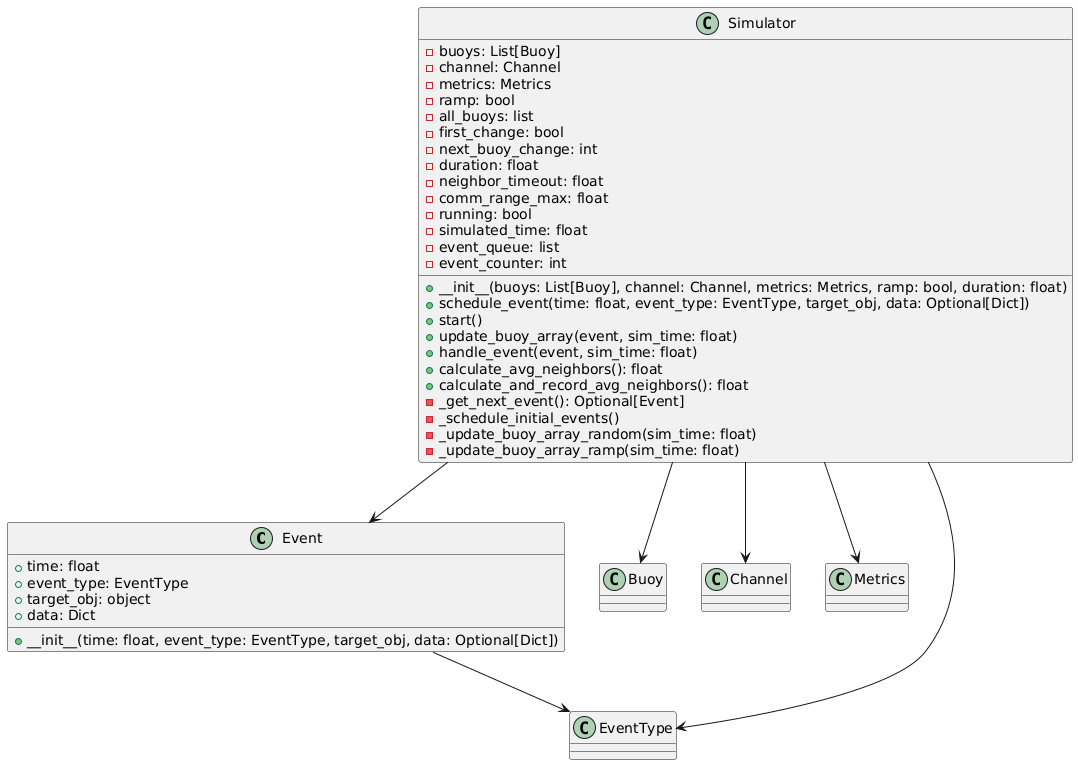

The diagram above was rendered by PlantUML. Its source (embedded in the PNG):
@startuml
class Event {
    + time: float
    + event_type: EventType
    + target_obj: object
    + data: Dict
    
    + __init__(time: float, event_type: EventType, target_obj, data: Optional[Dict])
}

class Simulator {
    - buoys: List[Buoy]
    - channel: Channel
    - metrics: Metrics
    - ramp: bool
    - all_buoys: list
    - first_change: bool
    - next_buoy_change: int
    - duration: float
    - neighbor_timeout: float
    - comm_range_max: float
    - running: bool
    - simulated_time: float
    - event_queue: list
    - event_counter: int
    
    + __init__(buoys: List[Buoy], channel: Channel, metrics: Metrics, ramp: bool, duration: float)
    + schedule_event(time: float, event_type: EventType, target_obj, data: Optional[Dict])
    + start()
    + update_buoy_array(event, sim_time: float)
    + handle_event(event, sim_time: float)
    + calculate_avg_neighbors(): float
    + calculate_and_record_avg_neighbors(): float
    - _get_next_event(): Optional[Event]
    - _schedule_initial_events()
    - _update_buoy_array_random(sim_time: float)
    - _update_buoy_array_ramp(sim_time: float)
}

Simulator --> Event
Simulator --> Buoy
Simulator --> Channel
Simulator --> Metrics
Simulator --> EventType
Event --> EventType
@enduml